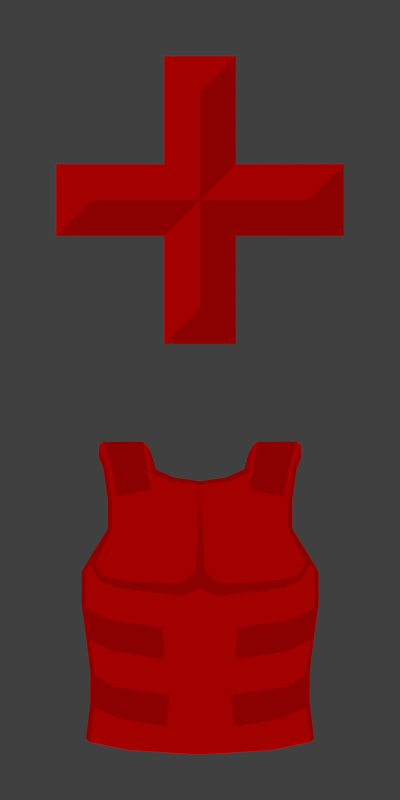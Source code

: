 # Source: HealthArmorIcons.blend  (saved by Blender 2.78.0; exported with 4.5.12 LTS)
import bpy
from mathutils import Matrix  # noqa: F401  (used for matrix-valued properties, if any)

bpy.ops.wm.read_factory_settings(use_empty=True)
scene = bpy.context.scene
scene.name = 'Scene'

# ---- collections
col_collection_1 = bpy.data.collections.new('Collection 1'); scene.collection.children.link(col_collection_1)

# ---- materials (node trees are filled in below, after node groups)
mat_light_red = bpy.data.materials.new('Light_Red')
mat_light_red.alpha_threshold = 0.0
mat_light_red.use_transparent_shadow = False
mat_light_red.diffuse_color = (1.0, 0.0, 0.0, 1.0)
mat_light_red.roughness = 0.5
mat_light_red.specular_intensity = 0.0
mat_dark_red = bpy.data.materials.new('Dark_Red')
mat_dark_red.alpha_threshold = 0.0
mat_dark_red.use_transparent_shadow = False
mat_dark_red.diffuse_color = (0.7, 0.0, 0.0, 1.0)
mat_dark_red.roughness = 0.5
mat_dark_red.specular_intensity = 0.0

# ---- material node trees

# ---- world
world_world = bpy.data.worlds.new('World'); scene.world = world_world
world_world.color = (0.05088, 0.05088, 0.05088)
world_world.use_sun_shadow = False
world_world.sun_shadow_jitter_overblur = 0.0
world_world.cycles.sampling_method = 'MANUAL'

# ---- cameras
cam_camera = bpy.data.cameras.new('Camera')
cam_camera.type = 'ORTHO'
cam_camera.clip_end = 100.0
cam_camera.lens = 35.0
cam_camera.sensor_width = 32.0
cam_camera.sensor_height = 18.0
cam_camera.ortho_scale = 2.0
cam_camera.display_size = 2.0
cam_camera.dof.focus_distance = 0.0
cam_camera.dof.aperture_fstop = 128.0
cam_camera.dof.aperture_blades = 6

# ---- lights
light_hemi = bpy.data.lights.new('Hemi', 'SUN')
light_hemi.transmission_factor = 0.0
light_hemi.angle = 0.1993
light_hemi.energy = 1.0
light_hemi.shadow_buffer_clip_start = 0.5
light_hemi.shadow_soft_size = 0.1
light_hemi.shadow_cascade_max_distance = 1000.0

# ---- meshes
me_plane_003 = bpy.data.meshes.new('Plane.003')
me_plane_003.from_pydata([(0.121, 0.1977, 0.0), (0.11, 0.1581, 0.0), (0.132, 0.2175, 0.0), (0.253, 0.2175, 0.0), (0.253, 0.1878, 0.0), (0.242, 0.1581, 0.0), (0.231, 0.009583, 0.0), (0.286, -0.07952, 0.0), (0.297, -0.1587, 0.0), (0.286, -0.5151, 0.0), (0.275, -0.525, 0.0), (0.176, -0.5448, 0.0), (0.297, -0.09932, 0.0), (0.022, -0.5547, 0.0), (0.231, 0.07888, 0.0), (0.297, -0.1785, 0.0), (0.286, -0.2577, 0.0), (0.275, -0.3468, 0.0), (0.275, -0.426, 0.0), (0.286, -0.1884, 0.0), (0.275, -0.2676, 0.0), (0.23, -0.2181, 0.0), (0.218, -0.2973, 0.0), (0.093, -0.2379, 0.0), (0.088, -0.3171, 0.0), (0.264, -0.3567, 0.0), (0.264, -0.4359, 0.0), (0.214, -0.3863, 0.0), (0.204, -0.4655, 0.0), (0.077, -0.4062, 0.0), (0.085, -0.4854, 0.0), (0.121, 0.1482, 0.0), (0.231, 0.1581, 0.0), (0.11, 0.09868, 0.0), (0.22, 0.07888, 0.0), (0.286, -0.1587, 0.0), (0.286, -0.09932, 0.0), (0.275, -0.07952, 0.0), (0.22, 0.009583, 0.0), (0.264, -0.07952, 0.0), (0.242, -0.1092, 0.0), (0.253, -0.1191, 0.0), (0.198, -0.1191, 0.0), (0.209, -0.1389, 0.0), (0.055, -0.129, 0.0), (0.044, -0.1587, 0.0), (0.011, -0.09932, 0.0), (0.066, 0.1383, 0.0), (0.077, 0.1284, 0.0), (0.143, 0.2274, 0.0), (0.132, 0.1482, 0.0), (0.121, 0.1086, 0.0), (0.209, 0.08878, 0.0), (0.22, 0.1581, 0.0), (0.242, 0.2274, 0.0), (-0.121, 0.1977, 0.0), (9.294e-09, 0.1185, 0.0), (-0.11, 0.1581, 0.0), (-0.132, 0.2175, 0.0), (-0.253, 0.2175, 0.0), (-0.253, 0.1878, 0.0), (-0.242, 0.1581, 0.0), (-0.231, 0.009583, 0.0), (-0.286, -0.07952, 0.0), (-0.297, -0.1587, 0.0), (-0.286, -0.5151, 0.0), (-0.275, -0.525, 0.0), (-0.176, -0.5448, 0.0), (-0.297, -0.09932, 0.0), (-0.022, -0.5547, 0.0), (9.294e-09, -0.5547, 0.0), (-0.231, 0.07888, 0.0), (-0.297, -0.1785, 0.0), (-0.286, -0.2577, 0.0), (-0.275, -0.3468, 0.0), (-0.275, -0.426, 0.0), (-0.286, -0.1884, 0.0), (-0.275, -0.2676, 0.0), (-0.23, -0.2181, 0.0), (-0.218, -0.2973, 0.0), (-0.093, -0.2379, 0.0), (-0.088, -0.3171, 0.0), (9.294e-09, -0.2379, 0.0), (9.294e-09, -0.3171, 0.0), (-0.264, -0.3567, 0.0), (-0.264, -0.4359, 0.0), (-0.214, -0.3863, 0.0), (-0.204, -0.4655, 0.0), (-0.077, -0.4062, 0.0), (-0.085, -0.4854, 0.0), (9.294e-09, -0.4062, 0.0), (9.294e-09, -0.4854, 0.0), (-0.121, 0.1482, 0.0), (-0.231, 0.1581, 0.0), (-0.11, 0.09868, 0.0), (-0.22, 0.07888, 0.0), (-0.286, -0.1587, 0.0), (-0.286, -0.09932, 0.0), (-0.275, -0.07952, 0.0), (-0.22, 0.009583, 0.0), (-0.264, -0.07952, 0.0), (-0.242, -0.1092, 0.0), (-0.253, -0.1191, 0.0), (-0.198, -0.1191, 0.0), (-0.209, -0.1389, 0.0), (-0.055, -0.129, 0.0), (-0.044, -0.1587, 0.0), (-0.011, -0.09932, 0.0), (9.294e-09, -0.1389, 0.0), (-0.066, 0.1383, 0.0), (9.294e-09, 0.1284, 0.0), (-0.077, 0.1284, 0.0), (-0.143, 0.2274, 0.0), (-0.132, 0.1482, 0.0), (-0.121, 0.1086, 0.0), (-0.209, 0.08878, 0.0), (-0.22, 0.1581, 0.0), (-0.242, 0.2274, 0.0), (-0.36, 0.7409, 0.0), (0.36, 0.7409, 0.0), (-0.36, 0.9209, 0.0), (0.36, 0.9209, 0.0), (-0.09, 0.7409, 0.0), (0.09, 0.7409, 0.0), (0.09, 0.9209, 0.0), (-0.09, 0.9209, 0.0), (0.09, 1.191, 0.0), (-0.09, 1.191, 0.0), (-0.09, 0.4709, 0.0), (0.09, 0.4709, 0.0), (-0.27, 0.8309, 0.0), (7.457e-09, 0.8309, 0.0), (7.457e-09, 1.101, 0.0), (0.27, 0.8309, 0.0), (7.457e-09, 0.5609, 0.0)], [(82, 56)], [(19, 16, 15), (21, 20, 19), (23, 22, 21), (82, 24, 23), (27, 26, 25), (29, 28, 27), (90, 30, 29), (18, 25, 26), (13, 91, 70), (11, 30, 13), (10, 28, 11), (9, 26, 10), (17, 20, 25), (22, 25, 20), (24, 27, 22), (83, 29, 24), (4, 32, 5), (0, 31, 2), (34, 6, 14), (6, 37, 7), (7, 36, 12), (36, 8, 12), (35, 15, 8), (38, 39, 37), (33, 38, 34), (39, 41, 37), (40, 43, 41), (44, 43, 42), (44, 108, 45), (46, 56, 108), (21, 43, 23), (108, 82, 45), (23, 45, 82), (19, 41, 21), (37, 41, 19), (35, 37, 19), (33, 46, 44), (44, 42, 33), (39, 42, 40), (14, 32, 34), (56, 48, 47), (1, 48, 31), (31, 48, 33), (49, 53, 54), (52, 50, 51), (51, 31, 33), (32, 52, 34), (3, 53, 32), (50, 2, 31), (52, 33, 34), (19, 20, 16), (21, 22, 20), (23, 24, 22), (82, 83, 24), (27, 28, 26), (29, 30, 28), (90, 91, 30), (18, 17, 25), (13, 30, 91), (11, 28, 30), (10, 26, 28), (9, 18, 26), (17, 16, 20), (22, 27, 25), (24, 29, 27), (83, 90, 29), (4, 3, 32), (0, 1, 31), (34, 38, 6), (6, 38, 37), (7, 37, 36), (36, 35, 8), (35, 19, 15), (33, 42, 38), (39, 40, 41), (40, 42, 43), (44, 45, 43), (44, 46, 108), (21, 41, 43), (23, 43, 45), (35, 36, 37), (33, 56, 46), (39, 38, 42), (14, 5, 32), (47, 110, 56), (1, 47, 48), (48, 56, 33), (49, 50, 53), (52, 53, 50), (51, 50, 31), (32, 53, 52), (3, 54, 53), (50, 49, 2), (52, 51, 33), (76, 72, 73), (78, 76, 77), (80, 78, 79), (82, 80, 81), (86, 84, 85), (88, 86, 87), (90, 88, 89), (75, 85, 84), (69, 70, 91), (67, 69, 89), (66, 67, 87), (65, 66, 85), (74, 84, 77), (79, 77, 84), (81, 79, 86), (83, 81, 88), (60, 61, 93), (55, 58, 92), (95, 71, 62), (62, 63, 98), (63, 68, 97), (97, 68, 64), (96, 64, 72), (99, 98, 100), (94, 95, 99), (100, 98, 102), (101, 102, 104), (105, 103, 104), (105, 106, 108), (107, 108, 56), (78, 80, 104), (108, 106, 82), (80, 82, 106), (76, 78, 102), (98, 76, 102), (96, 76, 98), (94, 105, 107), (105, 94, 103), (100, 101, 103), (71, 95, 93), (56, 109, 111), (57, 92, 111), (92, 94, 111), (112, 117, 116), (115, 114, 113), (114, 94, 92), (93, 95, 115), (59, 93, 116), (113, 92, 58), (115, 95, 94), (76, 73, 77), (78, 77, 79), (80, 79, 81), (82, 81, 83), (86, 85, 87), (88, 87, 89), (90, 89, 91), (75, 84, 74), (69, 91, 89), (67, 89, 87), (66, 87, 85), (65, 85, 75), (74, 77, 73), (79, 84, 86), (81, 86, 88), (83, 88, 90), (60, 93, 59), (55, 92, 57), (95, 62, 99), (62, 98, 99), (63, 97, 98), (97, 64, 96), (96, 72, 76), (94, 99, 103), (100, 102, 101), (101, 104, 103), (105, 104, 106), (105, 108, 107), (78, 104, 102), (80, 106, 104), (96, 98, 97), (94, 107, 56), (100, 103, 99), (71, 93, 61), (109, 56, 110), (57, 111, 109), (111, 94, 56), (112, 116, 113), (115, 113, 116), (114, 92, 113), (93, 115, 116), (59, 116, 117), (113, 58, 112), (115, 94, 114), (127, 132, 126), (125, 132, 127), (130, 125, 120), (118, 130, 120), (132, 124, 126), (133, 124, 131), (121, 133, 119), (133, 123, 119), (134, 123, 131), (129, 134, 128), (134, 122, 128), (122, 130, 118), (125, 131, 132), (130, 131, 125), (132, 131, 124), (133, 121, 124), (133, 131, 123), (134, 129, 123), (134, 131, 122), (122, 131, 130)])
me_plane_003.polygons.foreach_set('material_index', [1, 1, 1, 0, 1, 1, 0, 1, 0, 0, 0, 1, 1, 0, 0, 0, 1, 1, 1, 1, 1, 1, 1, 1, 0, 1, 1, 1, 1, 1, 0, 0, 0, 0, 0, 0, 0, 0, 0, 1, 1, 1, 0, 1, 1, 0, 0, 0, 0, 0, 1, 1, 1, 0, 1, 1, 0, 1, 0, 0, 0, 1, 1, 0, 0, 0, 1, 1, 1, 1, 1, 1, 1, 0, 1, 1, 1, 1, 0, 0, 0, 0, 0, 1, 1, 1, 0, 1, 1, 0, 0, 0, 0, 0, 1, 1, 1, 0, 1, 1, 0, 1, 0, 0, 0, 1, 1, 0, 0, 0, 1, 1, 1, 1, 1, 1, 1, 1, 0, 1, 1, 1, 1, 1, 0, 0, 0, 0, 0, 0, 0, 0, 0, 1, 1, 1, 0, 1, 1, 0, 0, 0, 0, 0, 1, 1, 1, 0, 1, 1, 0, 1, 0, 0, 0, 1, 1, 0, 0, 0, 1, 1, 1, 1, 1, 1, 1, 0, 1, 1, 1, 1, 0, 0, 0, 0, 0, 1, 1, 1, 0, 1, 1, 0, 0, 0, 0, 0, 0, 0, 0, 0, 1, 0, 1, 1, 1, 1, 0, 1, 0, 0, 1, 0, 1, 1, 0, 1])
me_plane_003.materials.append(mat_light_red)
me_plane_003.materials.append(mat_dark_red)
me_plane_003.use_remesh_preserve_volume = False
me_plane_003.use_remesh_preserve_attributes = False
me_plane_003.use_mirror_vertex_groups = False
me_plane_003.update()

# ---- objects
ob_healtharmor = bpy.data.objects.new('HealthArmor', me_plane_003)
ob_hemi = bpy.data.objects.new('Hemi', light_hemi)
ob_camera = bpy.data.objects.new('Camera', cam_camera)

# ---- transforms, parenting, visibility, modifiers, constraints
ob_healtharmor.location = (-8.231e-09, -0.3309, 1.0)
ob_healtharmor.lineart.crease_threshold = 0.0
ob_hemi.location = (0.0, -1.192e-07, 8.0)
ob_hemi.lineart.crease_threshold = 0.0
ob_camera.location = (0.0, 0.0, 7.0)
ob_camera.lineart.crease_threshold = 0.0

# ---- collection membership
col_collection_1.objects.link(ob_healtharmor)
col_collection_1.objects.link(ob_hemi)
col_collection_1.objects.link(ob_camera)

# ---- scene / render settings (as saved in the file)
scene.camera = ob_camera
scene.frame_start = 1; scene.frame_end = 16; scene.frame_set(1)
scene.render.engine = 'BLENDER_EEVEE_NEXT'
scene.render.image_settings.color_depth = '16'
scene.render.image_settings.compression = 100
scene.render.resolution_x = 64
scene.render.resolution_y = 128
scene.render.dither_intensity = 0.0
scene.render.film_transparent = True
scene.render.use_freestyle = True
scene.render.line_thickness = 0.3
scene.cycles.use_denoising = False
scene.cycles.samples = 128
scene.cycles.sampling_pattern = 'TABULATED_SOBOL'
scene.cycles.light_sampling_threshold = 0.0
scene.cycles.use_adaptive_sampling = False
scene.cycles.use_light_tree = False
scene.cycles.blur_glossy = 0.0
scene.cycles.sample_clamp_indirect = 0.0
scene.view_settings.view_transform = 'Standard'
bpy.context.view_layer.update()
